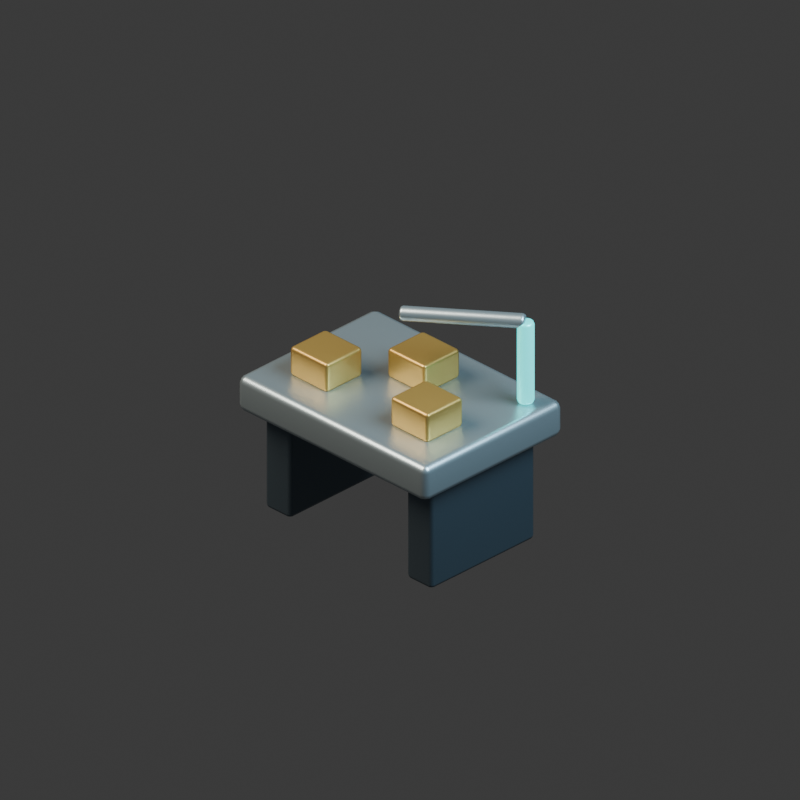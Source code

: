 # Source: modular-workshop-work.blend  (saved by Blender 5.2.44; exported with 4.5.12 LTS)
import bpy
from mathutils import Matrix  # noqa: F401  (used for matrix-valued properties, if any)

bpy.ops.wm.read_factory_settings(use_empty=True)
scene = bpy.context.scene
scene.name = 'Scene'

# ---- collections
col_collection = bpy.data.collections.new('Collection'); scene.collection.children.link(col_collection)

# ---- materials (node trees are filled in below, after node groups)
mat_brushed_pale_titanium = bpy.data.materials.new('Brushed pale titanium')
mat_brushed_pale_titanium.diffuse_color = (0.5, 0.59, 0.63, 1.0)
mat_graphite_armored_steel = bpy.data.materials.new('Graphite armored steel')
mat_graphite_armored_steel.diffuse_color = (0.115, 0.155, 0.19, 1.0)
mat_warm_brass_markings = bpy.data.materials.new('Warm brass markings')
mat_warm_brass_markings.diffuse_color = (0.62, 0.38, 0.1, 1.0)
mat_teal_computing_light = bpy.data.materials.new('Teal computing light')
mat_teal_computing_light.diffuse_color = (0.04, 0.72, 0.7, 1.0)

# ---- material node trees
mat_brushed_pale_titanium.use_nodes = True; mat_brushed_pale_titanium.node_tree.nodes.clear()
_N = mat_brushed_pale_titanium.node_tree.nodes; _L = mat_brushed_pale_titanium.node_tree.links
n0 = _N.new('ShaderNodeBsdfPrincipled'); n0.name = 'Principled BSDF'; n0.location = (-200, 100)
n0.inputs[0].default_value = (0.5, 0.59, 0.63, 1.0)
n0.inputs[1].default_value = 0.8
n0.inputs[2].default_value = 0.35
n0.inputs[10].default_value = 0.005
n1 = _N.new('ShaderNodeOutputMaterial'); n1.name = 'Material Output'; n1.location = (200, 100)
_L.new(n0.outputs[0], n1.inputs[0])
n1.is_active_output = True
mat_graphite_armored_steel.use_nodes = True; mat_graphite_armored_steel.node_tree.nodes.clear()
_N = mat_graphite_armored_steel.node_tree.nodes; _L = mat_graphite_armored_steel.node_tree.links
n0 = _N.new('ShaderNodeBsdfPrincipled'); n0.name = 'Principled BSDF'; n0.location = (-200, 100)
n0.inputs[0].default_value = (0.115, 0.155, 0.19, 1.0)
n0.inputs[1].default_value = 0.75
n0.inputs[2].default_value = 0.35
n0.inputs[10].default_value = 0.005
n1 = _N.new('ShaderNodeOutputMaterial'); n1.name = 'Material Output'; n1.location = (200, 100)
_L.new(n0.outputs[0], n1.inputs[0])
n1.is_active_output = True
mat_warm_brass_markings.use_nodes = True; mat_warm_brass_markings.node_tree.nodes.clear()
_N = mat_warm_brass_markings.node_tree.nodes; _L = mat_warm_brass_markings.node_tree.links
n0 = _N.new('ShaderNodeBsdfPrincipled'); n0.name = 'Principled BSDF'; n0.location = (-200, 100)
n0.inputs[0].default_value = (0.62, 0.38, 0.1, 1.0)
n0.inputs[1].default_value = 0.7
n0.inputs[2].default_value = 0.35
n0.inputs[10].default_value = 0.005
n1 = _N.new('ShaderNodeOutputMaterial'); n1.name = 'Material Output'; n1.location = (200, 100)
_L.new(n0.outputs[0], n1.inputs[0])
n1.is_active_output = True
mat_teal_computing_light.use_nodes = True; mat_teal_computing_light.node_tree.nodes.clear()
_N = mat_teal_computing_light.node_tree.nodes; _L = mat_teal_computing_light.node_tree.links
n0 = _N.new('ShaderNodeBsdfPrincipled'); n0.name = 'Principled BSDF'; n0.location = (-200, 100)
n0.inputs[0].default_value = (0.04, 0.72, 0.7, 1.0)
n0.inputs[1].default_value = 0.45
n0.inputs[2].default_value = 0.35
n0.inputs[10].default_value = 0.005
n0.inputs[27].default_value = (0.04, 0.72, 0.7, 1.0)
n0.inputs[28].default_value = 1.56
n0.inputs[29].default_value = 1.56
n1 = _N.new('ShaderNodeOutputMaterial'); n1.name = 'Material Output'; n1.location = (200, 100)
_L.new(n0.outputs[0], n1.inputs[0])
n1.is_active_output = True

# ---- world
world_world = bpy.data.worlds.new('World'); scene.world = world_world
world_world.use_nodes = True; world_world.node_tree.nodes.clear()
_N = world_world.node_tree.nodes; _L = world_world.node_tree.links
n0 = _N.new('ShaderNodeOutputWorld'); n0.name = 'World Output'; n0.location = (200, 100)
n1 = _N.new('ShaderNodeBackground'); n1.name = 'Background'; n1.location = (-200, 100)
n1.inputs[0].default_value = (0.05088, 0.05088, 0.05088, 1.0)
_L.new(n1.outputs[0], n0.inputs[0])
n0.is_active_output = True
world_world.color = (0.17, 0.19, 0.22)
world_world.sun_shadow_jitter_overblur = 0.0

# ---- cameras
cam_camera_001 = bpy.data.cameras.new('Camera.001')
cam_camera_001.type = 'ORTHO'
cam_camera_001.ortho_scale = 3.6

# ---- lights
light_area = bpy.data.lights.new('Area', 'AREA')
light_area.color = (1.0, 0.9, 0.75)
light_area.energy = 800.0
light_area.shape = 'DISK'
light_area.size = 5.0
light_area.size_y = 1.0
light_area_001 = bpy.data.lights.new('Area.001', 'AREA')
light_area_001.color = (0.55, 0.82, 1.0)
light_area_001.energy = 650.0
light_area_001.shape = 'DISK'
light_area_001.size = 4.0
light_area_001.size_y = 1.0

# ---- meshes
me_cube_023 = bpy.data.meshes.new('Cube.023')
me_cube_023.from_pydata([(-0.6, -0.44, -0.09), (-0.6, -0.44, 0.09), (-0.6, 0.44, -0.09), (-0.6, 0.44, 0.09), (0.6, -0.44, -0.09), (0.6, -0.44, 0.09), (0.6, 0.44, -0.09), (0.6, 0.44, 0.09)], [], [(0, 1, 3, 2), (2, 3, 7, 6), (6, 7, 5, 4), (4, 5, 1, 0), (2, 6, 4, 0), (7, 3, 1, 5)])
_uv = me_cube_023.uv_layers.new(name='UVMap')
_uv.uv.foreach_set('vector', [0.375, 0.0, 0.625, 0.0, 0.625, 0.25, 0.375, 0.25, 0.375, 0.25, 0.625, 0.25, 0.625, 0.5, 0.375, 0.5, 0.375, 0.5, 0.625, 0.5, 0.625, 0.75, 0.375, 0.75, 0.375, 0.75, 0.625, 0.75, 0.625, 1.0, 0.375, 1.0, 0.125, 0.5, 0.375, 0.5, 0.375, 0.75, 0.125, 0.75, 0.625, 0.5, 0.875, 0.5, 0.875, 0.75, 0.625, 0.75])
me_cube_023.materials.append(mat_brushed_pale_titanium)
me_cube_023.update()
me_cube_024 = bpy.data.meshes.new('Cube.024')
me_cube_024.from_pydata([(-0.08, -0.33, -0.29), (-0.08, -0.33, 0.29), (-0.08, 0.33, -0.29), (-0.08, 0.33, 0.29), (0.08, -0.33, -0.29), (0.08, -0.33, 0.29), (0.08, 0.33, -0.29), (0.08, 0.33, 0.29)], [], [(0, 1, 3, 2), (2, 3, 7, 6), (6, 7, 5, 4), (4, 5, 1, 0), (2, 6, 4, 0), (7, 3, 1, 5)])
_uv = me_cube_024.uv_layers.new(name='UVMap')
_uv.uv.foreach_set('vector', [0.375, 0.0, 0.625, 0.0, 0.625, 0.25, 0.375, 0.25, 0.375, 0.25, 0.625, 0.25, 0.625, 0.5, 0.375, 0.5, 0.375, 0.5, 0.625, 0.5, 0.625, 0.75, 0.375, 0.75, 0.375, 0.75, 0.625, 0.75, 0.625, 1.0, 0.375, 1.0, 0.125, 0.5, 0.375, 0.5, 0.375, 0.75, 0.125, 0.75, 0.625, 0.5, 0.875, 0.5, 0.875, 0.75, 0.625, 0.75])
me_cube_024.materials.append(mat_graphite_armored_steel)
me_cube_024.update()
me_cube_025 = bpy.data.meshes.new('Cube.025')
me_cube_025.from_pydata([(-0.08, -0.33, -0.29), (-0.08, -0.33, 0.29), (-0.08, 0.33, -0.29), (-0.08, 0.33, 0.29), (0.08, -0.33, -0.29), (0.08, -0.33, 0.29), (0.08, 0.33, -0.29), (0.08, 0.33, 0.29)], [], [(0, 1, 3, 2), (2, 3, 7, 6), (6, 7, 5, 4), (4, 5, 1, 0), (2, 6, 4, 0), (7, 3, 1, 5)])
_uv = me_cube_025.uv_layers.new(name='UVMap')
_uv.uv.foreach_set('vector', [0.375, 0.0, 0.625, 0.0, 0.625, 0.25, 0.375, 0.25, 0.375, 0.25, 0.625, 0.25, 0.625, 0.5, 0.375, 0.5, 0.375, 0.5, 0.625, 0.5, 0.625, 0.75, 0.375, 0.75, 0.375, 0.75, 0.625, 0.75, 0.625, 1.0, 0.375, 1.0, 0.125, 0.5, 0.375, 0.5, 0.375, 0.75, 0.125, 0.75, 0.625, 0.5, 0.875, 0.5, 0.875, 0.75, 0.625, 0.75])
me_cube_025.materials.append(mat_graphite_armored_steel)
me_cube_025.update()
me_cube_026 = bpy.data.meshes.new('Cube.026')
me_cube_026.from_pydata([(-0.12, -0.115, -0.075), (-0.12, -0.115, 0.075), (-0.12, 0.115, -0.075), (-0.12, 0.115, 0.075), (0.12, -0.115, -0.075), (0.12, -0.115, 0.075), (0.12, 0.115, -0.075), (0.12, 0.115, 0.075)], [], [(0, 1, 3, 2), (2, 3, 7, 6), (6, 7, 5, 4), (4, 5, 1, 0), (2, 6, 4, 0), (7, 3, 1, 5)])
_uv = me_cube_026.uv_layers.new(name='UVMap')
_uv.uv.foreach_set('vector', [0.375, 0.0, 0.625, 0.0, 0.625, 0.25, 0.375, 0.25, 0.375, 0.25, 0.625, 0.25, 0.625, 0.5, 0.375, 0.5, 0.375, 0.5, 0.625, 0.5, 0.625, 0.75, 0.375, 0.75, 0.375, 0.75, 0.625, 0.75, 0.625, 1.0, 0.375, 1.0, 0.125, 0.5, 0.375, 0.5, 0.375, 0.75, 0.125, 0.75, 0.625, 0.5, 0.875, 0.5, 0.875, 0.75, 0.625, 0.75])
me_cube_026.materials.append(mat_warm_brass_markings)
me_cube_026.update()
me_cube_027 = bpy.data.meshes.new('Cube.027')
me_cube_027.from_pydata([(-0.12, -0.115, -0.075), (-0.12, -0.115, 0.075), (-0.12, 0.115, -0.075), (-0.12, 0.115, 0.075), (0.12, -0.115, -0.075), (0.12, -0.115, 0.075), (0.12, 0.115, -0.075), (0.12, 0.115, 0.075)], [], [(0, 1, 3, 2), (2, 3, 7, 6), (6, 7, 5, 4), (4, 5, 1, 0), (2, 6, 4, 0), (7, 3, 1, 5)])
_uv = me_cube_027.uv_layers.new(name='UVMap')
_uv.uv.foreach_set('vector', [0.375, 0.0, 0.625, 0.0, 0.625, 0.25, 0.375, 0.25, 0.375, 0.25, 0.625, 0.25, 0.625, 0.5, 0.375, 0.5, 0.375, 0.5, 0.625, 0.5, 0.625, 0.75, 0.375, 0.75, 0.375, 0.75, 0.625, 0.75, 0.625, 1.0, 0.375, 1.0, 0.125, 0.5, 0.375, 0.5, 0.375, 0.75, 0.125, 0.75, 0.625, 0.5, 0.875, 0.5, 0.875, 0.75, 0.625, 0.75])
me_cube_027.materials.append(mat_warm_brass_markings)
me_cube_027.update()
me_cube_028 = bpy.data.meshes.new('Cube.028')
me_cube_028.from_pydata([(-0.12, -0.115, -0.075), (-0.12, -0.115, 0.075), (-0.12, 0.115, -0.075), (-0.12, 0.115, 0.075), (0.12, -0.115, -0.075), (0.12, -0.115, 0.075), (0.12, 0.115, -0.075), (0.12, 0.115, 0.075)], [], [(0, 1, 3, 2), (2, 3, 7, 6), (6, 7, 5, 4), (4, 5, 1, 0), (2, 6, 4, 0), (7, 3, 1, 5)])
_uv = me_cube_028.uv_layers.new(name='UVMap')
_uv.uv.foreach_set('vector', [0.375, 0.0, 0.625, 0.0, 0.625, 0.25, 0.375, 0.25, 0.375, 0.25, 0.625, 0.25, 0.625, 0.5, 0.375, 0.5, 0.375, 0.5, 0.625, 0.5, 0.625, 0.75, 0.375, 0.75, 0.375, 0.75, 0.625, 0.75, 0.625, 1.0, 0.375, 1.0, 0.125, 0.5, 0.375, 0.5, 0.375, 0.75, 0.125, 0.75, 0.625, 0.5, 0.875, 0.5, 0.875, 0.75, 0.625, 0.75])
me_cube_028.materials.append(mat_warm_brass_markings)
me_cube_028.update()
me_cylinder_026 = bpy.data.meshes.new('Cylinder.026')
me_cylinder_026.from_pydata([(0.0, 0.04, -0.21), (0.0, 0.04, 0.21), (0.01531, 0.03696, -0.21), (0.01531, 0.03696, 0.21), (0.02828, 0.02828, -0.21), (0.02828, 0.02828, 0.21), (0.03696, 0.01531, -0.21), (0.03696, 0.01531, 0.21), (0.04, 0.0, -0.21), (0.04, 0.0, 0.21), (0.03696, -0.01531, -0.21), (0.03696, -0.01531, 0.21), (0.02828, -0.02828, -0.21), (0.02828, -0.02828, 0.21), (0.01531, -0.03696, -0.21), (0.01531, -0.03696, 0.21), (0.0, -0.04, -0.21), (0.0, -0.04, 0.21), (-0.01531, -0.03696, -0.21), (-0.01531, -0.03696, 0.21), (-0.02828, -0.02828, -0.21), (-0.02828, -0.02828, 0.21), (-0.03696, -0.01531, -0.21), (-0.03696, -0.01531, 0.21), (-0.04, 0.0, -0.21), (-0.04, 0.0, 0.21), (-0.03696, 0.01531, -0.21), (-0.03696, 0.01531, 0.21), (-0.02828, 0.02828, -0.21), (-0.02828, 0.02828, 0.21), (-0.01531, 0.03696, -0.21), (-0.01531, 0.03696, 0.21)], [], [(0, 1, 3, 2), (2, 3, 5, 4), (4, 5, 7, 6), (6, 7, 9, 8), (8, 9, 11, 10), (10, 11, 13, 12), (12, 13, 15, 14), (14, 15, 17, 16), (16, 17, 19, 18), (18, 19, 21, 20), (20, 21, 23, 22), (22, 23, 25, 24), (24, 25, 27, 26), (26, 27, 29, 28), (3, 1, 31, 29, 27, 25, 23, 21, 19, 17, 15, 13, 11, 9, 7, 5), (28, 29, 31, 30), (30, 31, 1, 0), (0, 2, 4, 6, 8, 10, 12, 14, 16, 18, 20, 22, 24, 26, 28, 30)])
_uv = me_cylinder_026.uv_layers.new(name='UVMap')
_uv.uv.foreach_set('vector', [1.0, 0.5, 1.0, 1.0, 0.9375, 1.0, 0.9375, 0.5, 0.9375, 0.5, 0.9375, 1.0, 0.875, 1.0, 0.875, 0.5, 0.875, 0.5, 0.875, 1.0, 0.8125, 1.0, 0.8125, 0.5, 0.8125, 0.5, 0.8125, 1.0, 0.75, 1.0, 0.75, 0.5, 0.75, 0.5, 0.75, 1.0, 0.6875, 1.0, 0.6875, 0.5, 0.6875, 0.5, 0.6875, 1.0, 0.625, 1.0, 0.625, 0.5, 0.625, 0.5, 0.625, 1.0, 0.5625, 1.0, 0.5625, 0.5, 0.5625, 0.5, 0.5625, 1.0, 0.5, 1.0, 0.5, 0.5, 0.5, 0.5, 0.5, 1.0, 0.4375, 1.0, 0.4375, 0.5, 0.4375, 0.5, 0.4375, 1.0, 0.375, 1.0, 0.375, 0.5, 0.375, 0.5, 0.375, 1.0, 0.3125, 1.0, 0.3125, 0.5, 0.3125, 0.5, 0.3125, 1.0, 0.25, 1.0, 0.25, 0.5, 0.25, 0.5, 0.25, 1.0, 0.1875, 1.0, 0.1875, 0.5, 0.1875, 0.5, 0.1875, 1.0, 0.125, 1.0, 0.125, 0.5, 0.3418, 0.4717, 0.25, 0.49, 0.1582, 0.4717, 0.08029, 0.4197, 0.02827, 0.3418, 0.01, 0.25, 0.02827, 0.1582, 0.08029, 0.08029, 0.1582, 0.02827, 0.25, 0.01, 0.3418, 0.02827, 0.4197, 0.08029, 0.4717, 0.1582, 0.49, 0.25, 0.4717, 0.3418, 0.4197, 0.4197, 0.125, 0.5, 0.125, 1.0, 0.0625, 1.0, 0.0625, 0.5, 0.0625, 0.5, 0.0625, 1.0, 0.0, 1.0, 0.0, 0.5, 0.75, 0.49, 0.8418, 0.4717, 0.9197, 0.4197, 0.9717, 0.3418, 0.99, 0.25, 0.9717, 0.1582, 0.9197, 0.08029, 0.8418, 0.02827, 0.75, 0.01, 0.6582, 0.02827, 0.5803, 0.08029, 0.5283, 0.1582, 0.51, 0.25, 0.5283, 0.3418, 0.5803, 0.4197, 0.6582, 0.4717])
me_cylinder_026.materials.append(mat_teal_computing_light)
me_cylinder_026.update()
me_cylinder_027 = bpy.data.meshes.new('Cylinder.027')
me_cylinder_027.from_pydata([(0.0, 0.035, -0.2922), (0.0, 0.035, 0.2922), (0.01339, 0.03234, -0.2922), (0.01339, 0.03234, 0.2922), (0.02475, 0.02475, -0.2922), (0.02475, 0.02475, 0.2922), (0.03234, 0.01339, -0.2922), (0.03234, 0.01339, 0.2922), (0.035, 0.0, -0.2922), (0.035, 0.0, 0.2922), (0.03234, -0.01339, -0.2922), (0.03234, -0.01339, 0.2922), (0.02475, -0.02475, -0.2922), (0.02475, -0.02475, 0.2922), (0.01339, -0.03234, -0.2922), (0.01339, -0.03234, 0.2922), (0.0, -0.035, -0.2922), (0.0, -0.035, 0.2922), (-0.01339, -0.03234, -0.2922), (-0.01339, -0.03234, 0.2922), (-0.02475, -0.02475, -0.2922), (-0.02475, -0.02475, 0.2922), (-0.03234, -0.01339, -0.2922), (-0.03234, -0.01339, 0.2922), (-0.035, 0.0, -0.2922), (-0.035, 0.0, 0.2922), (-0.03234, 0.01339, -0.2922), (-0.03234, 0.01339, 0.2922), (-0.02475, 0.02475, -0.2922), (-0.02475, 0.02475, 0.2922), (-0.01339, 0.03234, -0.2922), (-0.01339, 0.03234, 0.2922)], [], [(0, 1, 3, 2), (2, 3, 5, 4), (4, 5, 7, 6), (6, 7, 9, 8), (8, 9, 11, 10), (10, 11, 13, 12), (12, 13, 15, 14), (14, 15, 17, 16), (16, 17, 19, 18), (18, 19, 21, 20), (20, 21, 23, 22), (22, 23, 25, 24), (24, 25, 27, 26), (26, 27, 29, 28), (3, 1, 31, 29, 27, 25, 23, 21, 19, 17, 15, 13, 11, 9, 7, 5), (28, 29, 31, 30), (30, 31, 1, 0), (0, 2, 4, 6, 8, 10, 12, 14, 16, 18, 20, 22, 24, 26, 28, 30)])
_uv = me_cylinder_027.uv_layers.new(name='UVMap')
_uv.uv.foreach_set('vector', [1.0, 0.5, 1.0, 1.0, 0.9375, 1.0, 0.9375, 0.5, 0.9375, 0.5, 0.9375, 1.0, 0.875, 1.0, 0.875, 0.5, 0.875, 0.5, 0.875, 1.0, 0.8125, 1.0, 0.8125, 0.5, 0.8125, 0.5, 0.8125, 1.0, 0.75, 1.0, 0.75, 0.5, 0.75, 0.5, 0.75, 1.0, 0.6875, 1.0, 0.6875, 0.5, 0.6875, 0.5, 0.6875, 1.0, 0.625, 1.0, 0.625, 0.5, 0.625, 0.5, 0.625, 1.0, 0.5625, 1.0, 0.5625, 0.5, 0.5625, 0.5, 0.5625, 1.0, 0.5, 1.0, 0.5, 0.5, 0.5, 0.5, 0.5, 1.0, 0.4375, 1.0, 0.4375, 0.5, 0.4375, 0.5, 0.4375, 1.0, 0.375, 1.0, 0.375, 0.5, 0.375, 0.5, 0.375, 1.0, 0.3125, 1.0, 0.3125, 0.5, 0.3125, 0.5, 0.3125, 1.0, 0.25, 1.0, 0.25, 0.5, 0.25, 0.5, 0.25, 1.0, 0.1875, 1.0, 0.1875, 0.5, 0.1875, 0.5, 0.1875, 1.0, 0.125, 1.0, 0.125, 0.5, 0.3418, 0.4717, 0.25, 0.49, 0.1582, 0.4717, 0.08029, 0.4197, 0.02827, 0.3418, 0.01, 0.25, 0.02827, 0.1582, 0.08029, 0.08029, 0.1582, 0.02827, 0.25, 0.01, 0.3418, 0.02827, 0.4197, 0.08029, 0.4717, 0.1582, 0.49, 0.25, 0.4717, 0.3418, 0.4197, 0.4197, 0.125, 0.5, 0.125, 1.0, 0.0625, 1.0, 0.0625, 0.5, 0.0625, 0.5, 0.0625, 1.0, 0.0, 1.0, 0.0, 0.5, 0.75, 0.49, 0.8418, 0.4717, 0.9197, 0.4197, 0.9717, 0.3418, 0.99, 0.25, 0.9717, 0.1582, 0.9197, 0.08029, 0.8418, 0.02827, 0.75, 0.01, 0.6582, 0.02827, 0.5803, 0.08029, 0.5283, 0.1582, 0.51, 0.25, 0.5283, 0.3418, 0.5803, 0.4197, 0.6582, 0.4717])
me_cylinder_027.materials.append(mat_brushed_pale_titanium)
me_cylinder_027.update()

# ---- objects
ob_camera = bpy.data.objects.new('Camera', cam_camera_001)
ob_key = bpy.data.objects.new('key', light_area)
ob_fill = bpy.data.objects.new('fill', light_area_001)
ob_modular_assembly_table = bpy.data.objects.new('modular assembly table', me_cube_023)
ob_table_leg = bpy.data.objects.new('table leg', me_cube_024)
ob_table_leg_001 = bpy.data.objects.new('table leg.001', me_cube_025)
ob_swappable_module = bpy.data.objects.new('swappable module', me_cube_026)
ob_swappable_module_001 = bpy.data.objects.new('swappable module.001', me_cube_027)
ob_swappable_module_002 = bpy.data.objects.new('swappable module.002', me_cube_028)
ob_precision_arm = bpy.data.objects.new('precision arm', me_cylinder_026)
ob_assembly_probe = bpy.data.objects.new('assembly probe', me_cylinder_027)
ob_modular_workshop_assembly = bpy.data.objects.new('modular-workshop assembly', None)
ob_working_articulated_tool = bpy.data.objects.new('working articulated tool', None)

# ---- transforms, parenting, visibility, modifiers, constraints
ob_camera.location = (6.0, -6.0, 5.549)
ob_camera.rotation_euler = (1.047, -4.408e-08, 0.7854)
ob_key.location = (-3.0, -4.0, 7.0)
ob_key.rotation_euler = (0.6557, -8.637e-08, -0.6435)
ob_fill.location = (4.0, 1.0, 5.0)
ob_fill.rotation_euler = (0.7417, -3.311e-08, 1.816)
ob_modular_assembly_table.parent = ob_modular_workshop_assembly
ob_modular_assembly_table.location = (0.0, 0.0, 0.62)
_m = ob_modular_assembly_table.modifiers.new('machined rounded edges', 'BEVEL')
_m.width = 0.035
_m.width_pct = 0.035
_m.segments = 2
_m = ob_modular_assembly_table.modifiers.new('weighted normals', 'WEIGHTED_NORMAL')
ob_table_leg.parent = ob_modular_workshop_assembly
ob_table_leg.location = (-0.45, 0.0, 0.3)
_m = ob_table_leg.modifiers.new('machined rounded edges', 'BEVEL')
_m.width = 0.02
_m.width_pct = 0.02
_m.segments = 2
_m = ob_table_leg.modifiers.new('weighted normals', 'WEIGHTED_NORMAL')
ob_table_leg_001.parent = ob_modular_workshop_assembly
ob_table_leg_001.location = (0.45, 0.0, 0.3)
_m = ob_table_leg_001.modifiers.new('machined rounded edges', 'BEVEL')
_m.width = 0.02
_m.width_pct = 0.02
_m.segments = 2
_m = ob_table_leg_001.modifiers.new('weighted normals', 'WEIGHTED_NORMAL')
ob_swappable_module.parent = ob_modular_workshop_assembly
ob_swappable_module.location = (-0.32, -0.15, 0.78)
_m = ob_swappable_module.modifiers.new('machined rounded edges', 'BEVEL')
_m.width = 0.018
_m.width_pct = 0.018
_m.segments = 2
_m = ob_swappable_module.modifiers.new('weighted normals', 'WEIGHTED_NORMAL')
ob_swappable_module_001.parent = ob_modular_workshop_assembly
ob_swappable_module_001.location = (0.0, 0.15, 0.78)
_m = ob_swappable_module_001.modifiers.new('machined rounded edges', 'BEVEL')
_m.width = 0.018
_m.width_pct = 0.018
_m.segments = 2
_m = ob_swappable_module_001.modifiers.new('weighted normals', 'WEIGHTED_NORMAL')
ob_swappable_module_002.parent = ob_modular_workshop_assembly
ob_swappable_module_002.location = (0.32, -0.15, 0.78)
_m = ob_swappable_module_002.modifiers.new('machined rounded edges', 'BEVEL')
_m.width = 0.018
_m.width_pct = 0.018
_m.segments = 2
_m = ob_swappable_module_002.modifiers.new('weighted normals', 'WEIGHTED_NORMAL')
ob_precision_arm.parent = ob_modular_workshop_assembly
ob_precision_arm.location = (0.5, 0.3, 0.93)
ob_precision_arm.rotation_euler = (0.0, -0.0, -3.142)
_m = ob_precision_arm.modifiers.new('machined rounded edges', 'BEVEL')
_m.width = 0.015
_m.width_pct = 0.015
_m.segments = 2
_m = ob_precision_arm.modifiers.new('weighted normals', 'WEIGHTED_NORMAL')
ob_assembly_probe.parent = ob_working_articulated_tool
ob_assembly_probe.location = (0.25, 0.15, 0.17)
ob_assembly_probe.rotation_euler = (1.639, 5.709e-08, -1.03)
_m = ob_assembly_probe.modifiers.new('machined rounded edges', 'BEVEL')
_m.width = 0.015
_m.width_pct = 0.015
_m.segments = 2
_m = ob_assembly_probe.modifiers.new('weighted normals', 'WEIGHTED_NORMAL')
ob_modular_workshop_assembly.location = (0.0, 0.0, 0.0)
ob_working_articulated_tool.parent = ob_modular_workshop_assembly
ob_working_articulated_tool.location = (0.0, 0.0, 0.95)

# ---- collection membership
col_collection.objects.link(ob_camera)
col_collection.objects.link(ob_key)
col_collection.objects.link(ob_fill)
col_collection.objects.link(ob_modular_assembly_table)
col_collection.objects.link(ob_table_leg)
col_collection.objects.link(ob_table_leg_001)
col_collection.objects.link(ob_swappable_module)
col_collection.objects.link(ob_swappable_module_001)
col_collection.objects.link(ob_swappable_module_002)
col_collection.objects.link(ob_precision_arm)
col_collection.objects.link(ob_assembly_probe)
col_collection.objects.link(ob_modular_workshop_assembly)
col_collection.objects.link(ob_working_articulated_tool)

# ---- scene / render settings (as saved in the file)
scene.camera = ob_camera
scene.frame_start = 1; scene.frame_end = 9; scene.frame_set(1)
scene.render.engine = 'CYCLES'
scene.render.resolution_x = 384
scene.render.resolution_y = 384
scene.render.fps = 8
scene.render.film_transparent = True
scene.render.bake_bias = 0.0
scene.render.bake_samples = 0
scene.render.compositor_device = 'GPU'
scene.cycles.samples = 12
scene.eevee.use_volume_custom_range = False
scene.eevee.fast_gi_thickness_near = 0.1
scene.eevee.fast_gi_thickness_far = 0.0
scene.eevee.ray_tracing_options.screen_trace_thickness = 0.1
bpy.context.view_layer.update()
